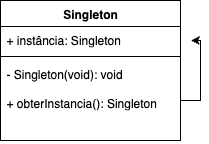

The diagram above was exported from draw.io. Its source (the exported page's mxGraphModel, read from the mxfile embedded in the PNG):
<mxGraphModel dx="1426" dy="766" grid="1" gridSize="10" guides="1" tooltips="1" connect="1" arrows="1" fold="1" page="1" pageScale="1" pageWidth="827" pageHeight="1169" math="0" shadow="0">
  <root>
    <mxCell id="0" />
    <mxCell id="1" parent="0" />
    <mxCell id="8knqrX_a1KEQcCgjqQY8-1" value="Singleton" style="swimlane;fontStyle=1;align=center;verticalAlign=top;childLayout=stackLayout;horizontal=1;startSize=26;horizontalStack=0;resizeParent=1;resizeParentMax=0;resizeLast=0;collapsible=1;marginBottom=0;whiteSpace=wrap;html=1;" vertex="1" parent="1">
      <mxGeometry x="310" y="200" width="180" height="140" as="geometry" />
    </mxCell>
    <mxCell id="8knqrX_a1KEQcCgjqQY8-2" value="+ instância: Singleton" style="text;strokeColor=none;fillColor=none;align=left;verticalAlign=top;spacingLeft=4;spacingRight=4;overflow=hidden;rotatable=0;points=[[0,0.5],[1,0.5]];portConstraint=eastwest;whiteSpace=wrap;html=1;" vertex="1" parent="8knqrX_a1KEQcCgjqQY8-1">
      <mxGeometry y="26" width="180" height="26" as="geometry" />
    </mxCell>
    <mxCell id="8knqrX_a1KEQcCgjqQY8-3" value="" style="line;strokeWidth=1;fillColor=none;align=left;verticalAlign=middle;spacingTop=-1;spacingLeft=3;spacingRight=3;rotatable=0;labelPosition=right;points=[];portConstraint=eastwest;strokeColor=inherit;" vertex="1" parent="8knqrX_a1KEQcCgjqQY8-1">
      <mxGeometry y="52" width="180" height="8" as="geometry" />
    </mxCell>
    <mxCell id="8knqrX_a1KEQcCgjqQY8-5" style="edgeStyle=orthogonalEdgeStyle;rounded=0;orthogonalLoop=1;jettySize=auto;html=1;" edge="1" parent="8knqrX_a1KEQcCgjqQY8-1" source="8knqrX_a1KEQcCgjqQY8-4">
      <mxGeometry relative="1" as="geometry">
        <mxPoint x="190" y="40" as="targetPoint" />
      </mxGeometry>
    </mxCell>
    <mxCell id="8knqrX_a1KEQcCgjqQY8-4" value="- Singleton(void): void&lt;div&gt;&lt;br&gt;&lt;/div&gt;&lt;div&gt;+ obterInstancia(): Singleton&lt;/div&gt;" style="text;strokeColor=none;fillColor=none;align=left;verticalAlign=top;spacingLeft=4;spacingRight=4;overflow=hidden;rotatable=0;points=[[0,0.5],[1,0.5]];portConstraint=eastwest;whiteSpace=wrap;html=1;" vertex="1" parent="8knqrX_a1KEQcCgjqQY8-1">
      <mxGeometry y="60" width="180" height="80" as="geometry" />
    </mxCell>
  </root>
</mxGraphModel>